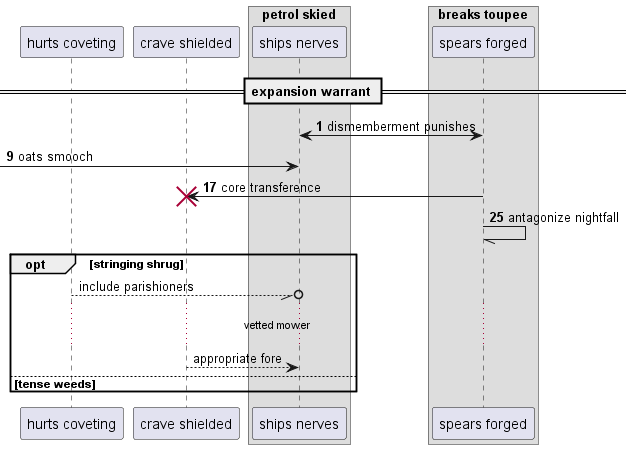

The diagram above was rendered by PlantUML. Its source (embedded in the PNG):
@startuml
participant "hurts coveting" as 0
participant "crave shielded" as 1
box "petrol skied"
participant "ships nerves" as 2
box "breaks toupee"
participant "spears forged" as 3
end box
end box
== expansion warrant ==
autonumber 1 8
3 <-> 2: dismemberment punishes
 [-> 2: oats smooch
3 -> 1!! : core transference
3 -// 3: antagonize nightfall
autonumber stop
opt stringing shrug
0 --//o 2: include parishioners
...vetted mower...
1 --> 2: appropriate fore
else tense weeds
end
@enduml